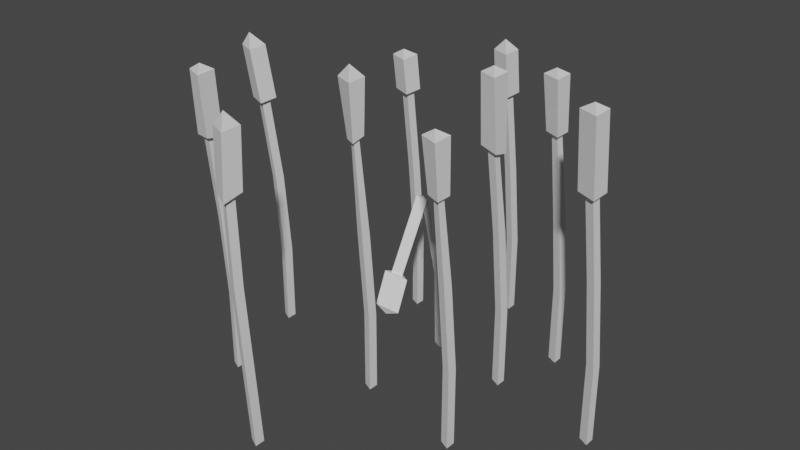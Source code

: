 # Source: cattail.blend  (saved by Blender 2.91.10; exported with 4.5.12 LTS)
import bpy
from mathutils import Matrix  # noqa: F401  (used for matrix-valued properties, if any)

bpy.ops.wm.read_factory_settings(use_empty=True)
scene = bpy.context.scene
scene.name = 'Scene'

# ---- collections
col_collection = bpy.data.collections.new('Collection'); scene.collection.children.link(col_collection)

# ---- world
world_world = bpy.data.worlds.new('World'); scene.world = world_world
world_world.use_nodes = True; world_world.node_tree.nodes.clear()
_N = world_world.node_tree.nodes; _L = world_world.node_tree.links
n0 = _N.new('ShaderNodeOutputWorld'); n0.name = 'World Output'; n0.location = (300, 300)
n1 = _N.new('ShaderNodeBackground'); n1.name = 'Background'; n1.location = (10, 300)
n1.inputs[0].default_value = (0.05088, 0.05088, 0.05088, 1.0)
_L.new(n1.outputs[0], n0.inputs[0])
n0.is_active_output = True
world_world.color = (0.05088, 0.05088, 0.05088)
world_world.use_sun_shadow = False
world_world.sun_shadow_jitter_overblur = 0.0

# ---- meshes
me_plane_015 = bpy.data.meshes.new('Plane.015')
me_plane_015.from_pydata([(-0.06278, -0.05857, 0.0), (0.02262, -0.1013, 0.0), (0.02262, -0.01587, 0.0), (-0.1886, -0.0535, 2.009), (-0.105, -0.09854, 2.001), (-0.1022, -0.01473, 2.017), (-0.2498, -0.05155, 2.008), (-0.07503, -0.1456, 1.992), (-0.06903, 0.0296, 2.027), (-0.291, 0.0006939, 2.473), (-0.1116, -0.08556, 2.484), (-0.1148, 0.09301, 2.485), (-0.1783, 0.002124, 2.601), (-0.06278, -0.1024, 0.6698), (-0.1168, -0.1024, 1.34), (-0.03128, -0.05967, 1.34), (0.02262, -0.05967, 0.6698), (-0.0311, -0.1451, 1.34), (0.02262, -0.1451, 0.6698), (0.8713, 1.74, -0.003008), (0.9567, 1.697, -0.003008), (0.9567, 1.783, -0.003008), (0.7426, 1.734, 2.016), (0.8316, 1.7, 2.009), (0.8181, 1.78, 1.982), (0.6829, 1.73, 2.025), (0.8696, 1.659, 2.016), (0.8447, 1.829, 1.966), (0.6431, 1.752, 2.584), (0.8224, 1.666, 2.595), (0.8193, 1.845, 2.596), (0.7558, 1.754, 2.653), (0.8713, 1.74, 0.6668), (0.8173, 1.74, 1.337), (0.9028, 1.783, 1.337), (0.9567, 1.783, 0.6668), (0.903, 1.697, 1.337), (0.9567, 1.697, 0.6668), (0.1707, 1.875, 0.0009155), (0.2561, 1.832, 0.0009155), (0.2561, 1.917, 0.0009155), (0.153, 1.875, 0.6707), (0.02048, 1.863, 1.312), (0.08695, 1.922, 1.347), (0.2384, 1.917, 0.6707), (0.09843, 1.839, 1.363), (0.2384, 1.832, 0.6707), (0.05122, 1.573, 0.7303), (-0.03655, 1.545, 0.7551), (-0.02896, 1.623, 0.7213), (0.1117, 1.565, 0.7245), (-0.0717, 1.507, 0.7767), (-0.05588, 1.67, 0.706), (0.1015, 1.463, 0.4533), (-0.08289, 1.405, 0.502), (-0.0664, 1.568, 0.4309), (-0.02136, 1.454, 0.4059), (0.1022, 1.829, 1.35), (0.02169, 1.88, 1.345), (0.01498, 1.801, 1.378), (0.115, 1.034, -0.003008), (0.2004, 0.9913, -0.003008), (0.2004, 1.077, -0.003008), (0.008254, 1.04, 2.11), (0.06453, 1.006, 2.116), (0.06644, 1.063, 2.129), (-0.03339, 1.043, 2.101), (0.0846, 0.9731, 2.113), (0.08865, 1.093, 2.141), (-0.1151, 1.045, 2.57), (0.06966, 0.9587, 2.58), (0.0658, 1.137, 2.579), (-0.002537, 1.048, 2.684), (0.115, 1.034, 0.6668), (0.06105, 1.034, 1.337), (0.1465, 1.077, 1.337), (0.2004, 1.077, 0.6668), (0.1467, 0.9913, 1.337), (0.2004, 0.9913, 0.6668), (-1.16, 1.389, -0.003008), (-1.075, 1.346, -0.003008), (-1.075, 1.432, -0.003008), (-1.341, 1.391, 2.005), (-1.255, 1.349, 2.009), (-1.256, 1.435, 2.009), (-1.402, 1.39, 2.003), (-1.222, 1.303, 2.01), (-1.225, 1.481, 2.011), (-1.506, 1.4, 2.432), (-1.328, 1.314, 2.442), (-1.331, 1.492, 2.443), (-1.418, 1.403, 2.55), (-1.16, 1.389, 0.6668), (-1.22, 1.389, 1.337), (-1.134, 1.432, 1.337), (-1.075, 1.432, 0.6668), (-1.134, 1.346, 1.337), (-1.075, 1.346, 0.6668), (-0.4256, 2.304, 0.0004478), (-0.3402, 2.262, 0.0004478), (-0.3402, 2.347, 0.0004478), (-0.5545, 2.306, 2.009), (-0.4682, 2.265, 2.012), (-0.4677, 2.35, 2.013), (-0.617, 2.305, 2.006), (-0.4365, 2.218, 2.013), (-0.436, 2.397, 2.014), (-0.6643, 2.317, 2.293), (-0.4825, 2.23, 2.303), (-0.4802, 2.409, 2.305), (-0.5486, 2.318, 2.361), (-0.4256, 2.304, 0.6703), (-0.4796, 2.304, 1.34), (-0.3941, 2.347, 1.34), (-0.3402, 2.347, 0.6703), (-0.394, 2.262, 1.34), (-0.3402, 2.262, 0.6703), (1.051, 2.304, 0.0004478), (1.137, 2.262, 0.0004478), (1.137, 2.347, 0.0004478), (0.9355, 2.306, 2.009), (1.007, 2.271, 2.012), (1.006, 2.343, 2.012), (0.8843, 2.306, 2.007), (1.034, 2.233, 2.013), (1.032, 2.382, 2.014), (0.8233, 2.317, 2.457), (1.003, 2.23, 2.468), (0.9995, 2.409, 2.469), (0.936, 2.318, 2.526), (1.051, 2.304, 0.6703), (0.9975, 2.304, 1.34), (1.083, 2.347, 1.34), (1.137, 2.347, 0.6703), (1.083, 2.262, 1.34), (1.137, 2.262, 0.6703), (1.051, 0.8321, 0.0004478), (1.137, 0.7894, 0.0004478), (1.137, 0.8748, 0.0004478), (0.9389, 0.8341, 2.009), (1.005, 0.8017, 2.012), (1.004, 0.8681, 2.012), (0.8913, 0.8335, 2.007), (1.03, 0.7657, 2.013), (1.028, 0.9045, 2.013), (0.8241, 0.8442, 2.425), (1.003, 0.7584, 2.436), (0.9994, 0.9361, 2.437), (0.936, 0.8457, 2.496), (1.051, 0.8321, 0.6703), (0.9975, 0.8321, 1.34), (1.083, 0.8748, 1.34), (1.137, 0.8748, 0.6703), (1.083, 0.7894, 1.34), (1.137, 0.7894, 0.6703), (-0.9325, 0.5657, 0.0004478), (-0.8471, 0.523, 0.0004478), (-0.8471, 0.6084, 0.0004478), (-1.075, 0.5636, 2.007), (-0.9845, 0.5291, 2.023), (-0.9946, 0.6119, 2.004), (-1.137, 0.5586, 2.002), (-0.9474, 0.4863, 2.036), (-0.9681, 0.6594, 1.995), (-1.193, 0.5778, 2.51), (-1.004, 0.4916, 2.521), (-1.02, 0.6701, 2.522), (-1.078, 0.5793, 2.579), (-0.9325, 0.5657, 0.6703), (-0.9865, 0.5657, 1.34), (-0.901, 0.6084, 1.34), (-0.8471, 0.6084, 0.6703), (-0.9008, 0.523, 1.34), (-0.8471, 0.523, 0.6703), (0.262, 2.77, 0.0004478), (0.3474, 2.727, 0.0004478), (0.3474, 2.813, 0.0004478), (0.1367, 2.772, 2.009), (0.2223, 2.73, 2.012), (0.2211, 2.816, 2.013), (0.07544, 2.771, 2.006), (0.2543, 2.684, 2.013), (0.252, 2.862, 2.014), (0.03792, 2.781, 2.365), (0.2172, 2.695, 2.375), (0.2142, 2.873, 2.376), (0.1465, 2.784, 2.473), (0.262, 2.77, 0.6703), (0.208, 2.77, 1.34), (0.2935, 2.813, 1.34), (0.3474, 2.813, 0.6703), (0.2937, 2.727, 1.34), (0.3474, 2.727, 0.6703), (1.829, 1.533, 0.0), (1.914, 1.49, 0.0), (1.914, 1.576, 0.0), (1.703, 1.535, 2.008), (1.789, 1.493, 2.012), (1.788, 1.579, 2.012), (1.642, 1.534, 2.006), (1.821, 1.447, 2.013), (1.819, 1.626, 2.014), (1.6, 1.545, 2.599), (1.78, 1.459, 2.609), (1.777, 1.638, 2.611), (1.713, 1.547, 2.668), (1.829, 1.533, 0.6698), (1.775, 1.533, 1.34), (1.86, 1.576, 1.34), (1.914, 1.576, 0.6698), (1.86, 1.49, 1.34), (1.914, 1.49, 0.6698)], [], [(15, 14, 3, 5), (17, 15, 5, 4), (14, 17, 4, 3), (5, 3, 6, 8), (4, 5, 8, 7), (3, 4, 7, 6), (8, 6, 9, 11), (7, 8, 11, 10), (6, 7, 10, 9), (11, 9, 12), (10, 11, 12), (9, 10, 12), (0, 1, 18, 13), (13, 18, 17, 14), (1, 2, 16, 18), (18, 16, 15, 17), (2, 0, 13, 16), (16, 13, 14, 15), (34, 33, 22, 24), (36, 34, 24, 23), (33, 36, 23, 22), (24, 22, 25, 27), (23, 24, 27, 26), (22, 23, 26, 25), (27, 25, 28, 30), (26, 27, 30, 29), (25, 26, 29, 28), (30, 28, 31), (29, 30, 31), (28, 29, 31), (19, 20, 37, 32), (32, 37, 36, 33), (20, 21, 35, 37), (37, 35, 34, 36), (21, 19, 32, 35), (35, 32, 33, 34), (38, 39, 46, 41), (41, 46, 45, 42), (39, 40, 44, 46), (46, 44, 43, 45), (40, 38, 41, 44), (44, 41, 42, 43), (45, 43, 42), (58, 57, 47, 49), (59, 58, 49, 48), (57, 59, 48, 47), (49, 47, 50, 52), (48, 49, 52, 51), (47, 48, 51, 50), (52, 50, 53, 55), (51, 52, 55, 54), (50, 51, 54, 53), (55, 53, 56), (54, 55, 56), (53, 54, 56), (59, 57, 58), (75, 74, 63, 65), (77, 75, 65, 64), (74, 77, 64, 63), (65, 63, 66, 68), (64, 65, 68, 67), (63, 64, 67, 66), (68, 66, 69, 71), (67, 68, 71, 70), (66, 67, 70, 69), (71, 69, 72), (70, 71, 72), (69, 70, 72), (60, 61, 78, 73), (73, 78, 77, 74), (61, 62, 76, 78), (78, 76, 75, 77), (62, 60, 73, 76), (76, 73, 74, 75), (94, 93, 82, 84), (96, 94, 84, 83), (93, 96, 83, 82), (84, 82, 85, 87), (83, 84, 87, 86), (82, 83, 86, 85), (87, 85, 88, 90), (86, 87, 90, 89), (85, 86, 89, 88), (90, 88, 91), (89, 90, 91), (88, 89, 91), (79, 80, 97, 92), (92, 97, 96, 93), (80, 81, 95, 97), (97, 95, 94, 96), (81, 79, 92, 95), (95, 92, 93, 94), (113, 112, 101, 103), (115, 113, 103, 102), (112, 115, 102, 101), (103, 101, 104, 106), (102, 103, 106, 105), (101, 102, 105, 104), (106, 104, 107, 109), (105, 106, 109, 108), (104, 105, 108, 107), (109, 107, 110), (108, 109, 110), (107, 108, 110), (98, 99, 116, 111), (111, 116, 115, 112), (99, 100, 114, 116), (116, 114, 113, 115), (100, 98, 111, 114), (114, 111, 112, 113), (132, 131, 120, 122), (134, 132, 122, 121), (131, 134, 121, 120), (122, 120, 123, 125), (121, 122, 125, 124), (120, 121, 124, 123), (125, 123, 126, 128), (124, 125, 128, 127), (123, 124, 127, 126), (128, 126, 129), (127, 128, 129), (126, 127, 129), (117, 118, 135, 130), (130, 135, 134, 131), (118, 119, 133, 135), (135, 133, 132, 134), (119, 117, 130, 133), (133, 130, 131, 132), (151, 150, 139, 141), (153, 151, 141, 140), (150, 153, 140, 139), (141, 139, 142, 144), (140, 141, 144, 143), (139, 140, 143, 142), (144, 142, 145, 147), (143, 144, 147, 146), (142, 143, 146, 145), (147, 145, 148), (146, 147, 148), (145, 146, 148), (136, 137, 154, 149), (149, 154, 153, 150), (137, 138, 152, 154), (154, 152, 151, 153), (138, 136, 149, 152), (152, 149, 150, 151), (170, 169, 158, 160), (172, 170, 160, 159), (169, 172, 159, 158), (160, 158, 161, 163), (159, 160, 163, 162), (158, 159, 162, 161), (163, 161, 164, 166), (162, 163, 166, 165), (161, 162, 165, 164), (166, 164, 167), (165, 166, 167), (164, 165, 167), (155, 156, 173, 168), (168, 173, 172, 169), (156, 157, 171, 173), (173, 171, 170, 172), (157, 155, 168, 171), (171, 168, 169, 170), (189, 188, 177, 179), (191, 189, 179, 178), (188, 191, 178, 177), (179, 177, 180, 182), (178, 179, 182, 181), (177, 178, 181, 180), (182, 180, 183, 185), (181, 182, 185, 184), (180, 181, 184, 183), (185, 183, 186), (184, 185, 186), (183, 184, 186), (174, 175, 192, 187), (187, 192, 191, 188), (175, 176, 190, 192), (192, 190, 189, 191), (176, 174, 187, 190), (190, 187, 188, 189), (208, 207, 196, 198), (210, 208, 198, 197), (207, 210, 197, 196), (198, 196, 199, 201), (197, 198, 201, 200), (196, 197, 200, 199), (201, 199, 202, 204), (200, 201, 204, 203), (199, 200, 203, 202), (204, 202, 205), (203, 204, 205), (202, 203, 205), (193, 194, 211, 206), (206, 211, 210, 207), (194, 195, 209, 211), (211, 209, 208, 210), (195, 193, 206, 209), (209, 206, 207, 208)])
me_plane_015.polygons.foreach_set('use_smooth', [True] * 200)
_k = set([(0, 1), (0, 2), (0, 13), (1, 2), (1, 18), (2, 16), (3, 4), (3, 5), (3, 6), (3, 14), (4, 5), (4, 7), (4, 17), (5, 8), (5, 15), (6, 7), (6, 8), (6, 9), (7, 8), (7, 10), (8, 11), (9, 10), (9, 11), (9, 12), (10, 11), (10, 12), (11, 12), (13, 14), (15, 16), (17, 18), (19, 20), (19, 21), (19, 32), (20, 21), (20, 37), (21, 35), (22, 23), (22, 24), (22, 25), (22, 33), (23, 24), (23, 26), (23, 36), (24, 27), (24, 34), (25, 26), (25, 27), (25, 28), (26, 27), (26, 29), (27, 30), (28, 29), (28, 30), (28, 31), (29, 30), (29, 31), (30, 31), (32, 33), (34, 35), (36, 37), (38, 39), (38, 40), (38, 41), (39, 40), (39, 46), (40, 44), (41, 42), (42, 43), (42, 45), (43, 44), (43, 45), (45, 46), (47, 48), (47, 49), (47, 50), (47, 57), (48, 49), (48, 51), (48, 59), (49, 52), (49, 58), (50, 51), (50, 52), (50, 53), (51, 52), (51, 54), (52, 55), (53, 54), (53, 55), (53, 56), (54, 55), (54, 56), (55, 56), (57, 58), (57, 59), (58, 59), (60, 61), (60, 62), (60, 73), (61, 62), (61, 78), (62, 76), (63, 64), (63, 65), (63, 66), (63, 74), (64, 65), (64, 67), (64, 77), (65, 68), (65, 75), (66, 67), (66, 68), (66, 69), (67, 68), (67, 70), (68, 71), (69, 70), (69, 71), (69, 72), (70, 71), (70, 72), (71, 72), (73, 74), (75, 76), (77, 78), (79, 80), (79, 81), (79, 92), (80, 81), (80, 97), (81, 95), (82, 83), (82, 84), (82, 85), (82, 93), (83, 84), (83, 86), (83, 96), (84, 87), (84, 94), (85, 86), (85, 87), (85, 88), (86, 87), (86, 89), (87, 90), (88, 89), (88, 90), (88, 91), (89, 90), (89, 91), (90, 91), (92, 93), (94, 95), (96, 97), (98, 99), (98, 100), (98, 111), (99, 100), (99, 116), (100, 114), (101, 102), (101, 103), (101, 104), (101, 112), (102, 103), (102, 105), (102, 115), (103, 106), (103, 113), (104, 105), (104, 106), (104, 107), (105, 106), (105, 108), (106, 109), (107, 108), (107, 109), (107, 110), (108, 109), (108, 110), (109, 110), (111, 112), (113, 114), (115, 116), (117, 118), (117, 119), (117, 130), (118, 119), (118, 135), (119, 133), (120, 121), (120, 122), (120, 123), (120, 131), (121, 122), (121, 124), (121, 134), (122, 125), (122, 132), (123, 124), (123, 125), (123, 126), (124, 125), (124, 127), (125, 128), (126, 127), (126, 128), (126, 129), (127, 128), (127, 129), (128, 129), (130, 131), (132, 133), (134, 135), (136, 137), (136, 138), (136, 149), (137, 138), (137, 154), (138, 152), (139, 140), (139, 141), (139, 142), (139, 150), (140, 141), (140, 143), (140, 153), (141, 144), (141, 151), (142, 143), (142, 144), (142, 145), (143, 144), (143, 146), (144, 147), (145, 146), (145, 147), (145, 148), (146, 147), (146, 148), (147, 148), (149, 150), (151, 152), (153, 154), (155, 156), (155, 157), (155, 168), (156, 157), (156, 173), (157, 171), (158, 159), (158, 160), (158, 161), (158, 169), (159, 160), (159, 162), (159, 172), (160, 163), (160, 170), (161, 162), (161, 163), (161, 164), (162, 163), (162, 165), (163, 166), (164, 165), (164, 166), (164, 167), (165, 166), (165, 167), (166, 167), (168, 169), (170, 171), (172, 173), (174, 175), (174, 176), (174, 187), (175, 176), (175, 192), (176, 190), (177, 178), (177, 179), (177, 180), (177, 188), (178, 179), (178, 181), (178, 191), (179, 182), (179, 189), (180, 181), (180, 182), (180, 183), (181, 182), (181, 184), (182, 185), (183, 184), (183, 185), (183, 186), (184, 185), (184, 186), (185, 186), (187, 188), (189, 190), (191, 192), (193, 194), (193, 195), (193, 206), (194, 195), (194, 211), (195, 209), (196, 197), (196, 198), (196, 199), (196, 207), (197, 198), (197, 200), (197, 210), (198, 201), (198, 208), (199, 200), (199, 201), (199, 202), (200, 201), (200, 203), (201, 204), (202, 203), (202, 204), (202, 205), (203, 204), (203, 205), (204, 205), (206, 207), (208, 209), (210, 211)])
me_plane_015.attributes.new('sharp_edge', 'BOOLEAN', 'EDGE').data.foreach_set('value', [ (min(e.vertices), max(e.vertices)) in _k for e in me_plane_015.edges])
_uv = me_plane_015.uv_layers.new(name='UVMap')
_uv.uv.foreach_set('vector', [0.3206, 0.2031, 0.3492, 0.2016, 0.357, 0.0, 0.3284, 0.0003664, 0.8425, 0.2029, 0.8681, 0.2029, 0.8687, 0.0, 0.8431, 0.000217, 0.552, 0.391, 0.5337, 0.3829, 0.5415, 0.5776, 0.5599, 0.5846, 0.6099, 0.8038, 0.6098, 0.8323, 0.6181, 0.8488, 0.6181, 0.7891, 0.5869, 0.8152, 0.6099, 0.8038, 0.6181, 0.7891, 0.5702, 0.8131, 0.6098, 0.8323, 0.5869, 0.8152, 0.5702, 0.8131, 0.6181, 0.8488, 0.7681, 0.6755, 0.7086, 0.6796, 0.7084, 0.7664, 0.7681, 0.7635, 0.2924, 0.7865, 0.3459, 0.7839, 0.3459, 0.696, 0.2924, 0.6987, 0.7463, 0.7835, 0.7087, 0.7664, 0.7084, 0.852, 0.7463, 0.8681, 0.6487, 0.8461, 0.6487, 0.7904, 0.6287, 0.8146, 0.2424, 0.8958, 0.2424, 0.8463, 0.2202, 0.8763, 0.7463, 0.8681, 0.7084, 0.852, 0.7133, 0.8796, 0.5599, 0.008064, 0.5417, 0.0, 0.5303, 0.19, 0.5486, 0.1981, 0.5486, 0.1981, 0.5303, 0.19, 0.5337, 0.3829, 0.552, 0.391, 0.8431, 0.6047, 0.8687, 0.6047, 0.8683, 0.4045, 0.8427, 0.4045, 0.8427, 0.4045, 0.8683, 0.4045, 0.8681, 0.2029, 0.8425, 0.2029, 0.3284, 0.6051, 0.357, 0.6035, 0.3459, 0.4031, 0.3173, 0.4047, 0.3173, 0.4047, 0.3459, 0.4031, 0.3492, 0.2016, 0.3206, 0.2031, 0.2016, 0.2031, 0.2303, 0.2016, 0.238, 0.0, 0.2094, 0.0003663, 0.8162, 0.2029, 0.8418, 0.2029, 0.8425, 0.0, 0.8168, 0.000217, 0.6407, 0.391, 0.6224, 0.3829, 0.6302, 0.5776, 0.6487, 0.5846, 0.2147, 0.82, 0.2376, 0.803, 0.2459, 0.7865, 0.198, 0.8222, 0.2376, 0.8316, 0.2147, 0.82, 0.198, 0.8222, 0.2459, 0.8463, 0.2376, 0.803, 0.2376, 0.8316, 0.2459, 0.8463, 0.2459, 0.7865, 0.05971, 0.6051, 0.0001711, 0.6092, 0.0, 0.696, 0.05971, 0.6931, 0.7681, 0.8566, 0.8216, 0.854, 0.8216, 0.7661, 0.7681, 0.7688, 0.3962, 0.7353, 0.3586, 0.7183, 0.3583, 0.8039, 0.3962, 0.8199, 0.4311, 0.8584, 0.4311, 0.8027, 0.4111, 0.8269, 0.1945, 0.8958, 0.1945, 0.8463, 0.1723, 0.8763, 0.3962, 0.8199, 0.3583, 0.8039, 0.3632, 0.8314, 0.6487, 0.008064, 0.6305, 0.0, 0.6191, 0.19, 0.6373, 0.1981, 0.6373, 0.1981, 0.6191, 0.19, 0.6224, 0.3829, 0.6407, 0.391, 0.8168, 0.6047, 0.8425, 0.6047, 0.8421, 0.4045, 0.8165, 0.4045, 0.8165, 0.4045, 0.8421, 0.4045, 0.8418, 0.2029, 0.8162, 0.2029, 0.2094, 0.6051, 0.238, 0.6035, 0.2269, 0.4031, 0.1983, 0.4047, 0.1983, 0.4047, 0.2269, 0.4031, 0.2303, 0.2016, 0.2016, 0.2031, 0.4311, 0.4159, 0.4134, 0.4069, 0.3966, 0.5972, 0.4144, 0.6063, 0.4144, 0.6063, 0.3966, 0.5972, 0.4114, 0.8027, 0.4311, 0.7956, 0.4425, 0.9957, 0.4681, 0.9956, 0.4672, 0.7949, 0.4416, 0.795, 0.4416, 0.795, 0.4672, 0.7949, 0.4681, 0.589, 0.4431, 0.5846, 0.4131, 0.4069, 0.4416, 0.4038, 0.4251, 0.2036, 0.3966, 0.2067, 0.3966, 0.2067, 0.4251, 0.2036, 0.4416, 0.007838, 0.4148, 0.0, 0.3581, 0.8653, 0.3581, 0.8401, 0.339, 0.8496, 0.6345, 0.7904, 0.6487, 0.7839, 0.6487, 0.5846, 0.6343, 0.5899, 0.62, 0.7862, 0.6343, 0.7806, 0.6343, 0.5846, 0.6197, 0.5904, 0.6181, 0.5874, 0.5895, 0.5846, 0.5895, 0.7874, 0.6181, 0.7891, 0.7523, 0.6616, 0.7268, 0.6488, 0.7084, 0.6488, 0.7617, 0.6755, 0.7523, 0.6359, 0.7523, 0.6616, 0.7617, 0.6755, 0.7617, 0.6219, 0.7268, 0.6488, 0.7523, 0.6359, 0.7617, 0.6219, 0.7084, 0.6488, 0.1502, 0.7865, 0.1197, 0.7965, 0.1194, 0.8829, 0.1502, 0.874, 0.076, 0.8855, 0.1057, 0.8719, 0.1057, 0.7865, 0.07584, 0.8003, 0.4709, 0.687, 0.5303, 0.6935, 0.5303, 0.6056, 0.4708, 0.6001, 0.2938, 0.8583, 0.339, 0.8972, 0.3303, 0.8606, 0.339, 0.8401, 0.2938, 0.8583, 0.3303, 0.8606, 0.4708, 0.6001, 0.5303, 0.6056, 0.5036, 0.5846, 0.7313, 0.6133, 0.7313, 0.5846, 0.7084, 0.6018, 0.281, 0.2031, 0.3096, 0.2016, 0.3173, 0.0, 0.2888, 0.0003664, 0.7899, 0.2029, 0.8156, 0.2029, 0.8162, 0.0, 0.7906, 0.000217, 0.6999, 0.391, 0.6816, 0.3829, 0.6894, 0.5776, 0.7078, 0.5846, 0.3749, 0.8649, 0.3978, 0.8479, 0.4061, 0.8314, 0.3583, 0.8671, 0.3978, 0.8764, 0.3749, 0.8649, 0.3583, 0.8671, 0.4061, 0.8912, 0.3978, 0.8479, 0.3978, 0.8764, 0.4061, 0.8912, 0.4061, 0.8314, 0.3583, 0.6051, 0.2987, 0.6092, 0.2986, 0.688, 0.3583, 0.685, 0.0, 0.7865, 0.05353, 0.7839, 0.05353, 0.704, 2.263e-05, 0.7068, 0.03792, 0.8036, 0.0003686, 0.7865, 3.377e-05, 0.8643, 0.03792, 0.8804, 0.5372, 0.8425, 0.5371, 0.7869, 0.5087, 0.8087, 0.1807, 0.8942, 0.1807, 0.8447, 0.1502, 0.8763, 0.03792, 0.8804, 3.377e-05, 0.8643, 0.004944, 0.8997, 0.7078, 0.008064, 0.6896, 0.0, 0.6783, 0.19, 0.6965, 0.1981, 0.6965, 0.1981, 0.6783, 0.19, 0.6816, 0.3829, 0.6999, 0.391, 0.7906, 0.6047, 0.8162, 0.6047, 0.8158, 0.4045, 0.7902, 0.4045, 0.7902, 0.4045, 0.8158, 0.4045, 0.8156, 0.2029, 0.7899, 0.2029, 0.2887, 0.6051, 0.3173, 0.6035, 0.3062, 0.4031, 0.2776, 0.4047, 0.2776, 0.4047, 0.3062, 0.4031, 0.3096, 0.2016, 0.281, 0.2031, 0.2413, 0.2031, 0.2699, 0.2016, 0.2776, 0.0, 0.2491, 0.0003664, 0.9475, 0.2029, 0.9731, 0.2029, 0.9737, 0.0, 0.9481, 0.000217, 0.6111, 0.391, 0.5928, 0.3829, 0.6006, 0.5776, 0.6191, 0.5846, 0.2898, 0.8262, 0.2643, 0.8134, 0.2459, 0.8134, 0.2992, 0.8401, 0.2898, 0.8006, 0.2898, 0.8262, 0.2992, 0.8401, 0.2992, 0.7865, 0.2643, 0.8134, 0.2898, 0.8006, 0.2992, 0.7865, 0.2459, 0.8134, 0.7084, 0.5846, 0.6488, 0.5887, 0.6487, 0.6664, 0.7084, 0.6634, 0.1194, 0.7865, 0.1729, 0.7839, 0.1729, 0.7052, 0.1194, 0.7079, 0.5684, 0.8012, 0.5309, 0.7841, 0.5306, 0.8607, 0.5684, 0.8769, 0.7162, 0.8251, 0.7162, 0.7694, 0.6866, 0.7907, 0.6581, 0.8938, 0.6581, 0.8444, 0.6265, 0.876, 0.5684, 0.8769, 0.5306, 0.8607, 0.5355, 0.8973, 0.6191, 0.008064, 0.6009, 0.0, 0.5895, 0.19, 0.6077, 0.1981, 0.6077, 0.1981, 0.5895, 0.19, 0.5928, 0.3829, 0.6111, 0.391, 0.9481, 0.6047, 0.9737, 0.6047, 0.9734, 0.4045, 0.9477, 0.4045, 0.9477, 0.4045, 0.9734, 0.4045, 0.9731, 0.2029, 0.9475, 0.2029, 0.249, 0.6051, 0.2776, 0.6035, 0.2666, 0.4031, 0.238, 0.4047, 0.238, 0.4047, 0.2666, 0.4031, 0.2699, 0.2016, 0.2413, 0.2031, 0.162, 0.2031, 0.1906, 0.2016, 0.1983, 0.0, 0.1698, 0.0003662, 0.9212, 0.2029, 0.9468, 0.2029, 0.9475, 0.0, 0.9219, 0.000217, 0.5815, 0.391, 0.5633, 0.3829, 0.5711, 0.5776, 0.5895, 0.5846, 0.3432, 0.8262, 0.3176, 0.8134, 0.2992, 0.8134, 0.3526, 0.8401, 0.3432, 0.8006, 0.3432, 0.8262, 0.3526, 0.8401, 0.3526, 0.7865, 0.3176, 0.8134, 0.3432, 0.8006, 0.3526, 0.7865, 0.2992, 0.8134, 0.2985, 0.6051, 0.239, 0.6092, 0.2388, 0.696, 0.2985, 0.6931, 0.5303, 0.6935, 0.5839, 0.6909, 0.5839, 0.603, 0.5304, 0.6057, 0.8595, 0.6926, 0.822, 0.6755, 0.8216, 0.7611, 0.8595, 0.7772, 0.7663, 0.8221, 0.7663, 0.7664, 0.7463, 0.7907, 0.8438, 0.8978, 0.8438, 0.8483, 0.8216, 0.8783, 0.8595, 0.7772, 0.8216, 0.7611, 0.8266, 0.7887, 0.5895, 0.008064, 0.5713, 0.0, 0.5599, 0.19, 0.5781, 0.1981, 0.5781, 0.1981, 0.5599, 0.19, 0.5633, 0.3829, 0.5815, 0.391, 0.9219, 0.6047, 0.9475, 0.6047, 0.9471, 0.4045, 0.9215, 0.4045, 0.9215, 0.4045, 0.9471, 0.4045, 0.9468, 0.2029, 0.9212, 0.2029, 0.1697, 0.6051, 0.1983, 0.6035, 0.1873, 0.4031, 0.1587, 0.4047, 0.1587, 0.4047, 0.1873, 0.4031, 0.1906, 0.2016, 0.162, 0.2031, 0.08264, 0.2031, 0.1113, 0.2016, 0.119, 0.0, 0.09044, 0.0003663, 0.9737, 0.2029, 0.9994, 0.2029, 1.0, 0.0, 0.9744, 0.000217, 0.6703, 0.391, 0.652, 0.3829, 0.6598, 0.5776, 0.6783, 0.5846, 0.7784, 0.6492, 0.8013, 0.6322, 0.8096, 0.6158, 0.7617, 0.6514, 0.8013, 0.6608, 0.7784, 0.6492, 0.7617, 0.6514, 0.8096, 0.6755, 0.8013, 0.6322, 0.8013, 0.6608, 0.8096, 0.6755, 0.8096, 0.6158, 0.1791, 0.6051, 0.1196, 0.6092, 0.1194, 0.696, 0.1791, 0.6931, 0.5305, 0.7841, 0.5841, 0.7815, 0.5841, 0.6935, 0.5305, 0.6963, 0.07584, 0.8036, 0.03829, 0.7865, 0.03792, 0.8722, 0.07584, 0.8882, 0.8896, 0.8444, 0.8896, 0.7887, 0.8695, 0.8129, 0.8659, 0.8978, 0.8659, 0.8483, 0.8438, 0.8783, 0.07584, 0.8882, 0.03792, 0.8722, 0.04286, 0.8997, 0.6783, 0.008064, 0.66, 0.0, 0.6487, 0.19, 0.6669, 0.1981, 0.6669, 0.1981, 0.6487, 0.19, 0.652, 0.3829, 0.6703, 0.391, 0.9744, 0.6047, 1.0, 0.6047, 0.9996, 0.4045, 0.974, 0.4045, 0.974, 0.4045, 0.9996, 0.4045, 0.9994, 0.2029, 0.9737, 0.2029, 0.09039, 0.6051, 0.119, 0.6035, 0.1079, 0.4031, 0.07933, 0.4047, 0.07933, 0.4047, 0.1079, 0.4031, 0.1113, 0.2016, 0.08264, 0.2031, 0.1223, 0.2031, 0.1509, 0.2016, 0.1587, 0.0, 0.1301, 0.0003663, 0.895, 0.2029, 0.9206, 0.2029, 0.9212, 0.0, 0.8956, 0.000217, 0.5224, 0.391, 0.5041, 0.3829, 0.5119, 0.5776, 0.5303, 0.5846, 0.2856, 0.8548, 0.2856, 0.8834, 0.2938, 0.8998, 0.2938, 0.8401, 0.2627, 0.8663, 0.2856, 0.8548, 0.2938, 0.8401, 0.2459, 0.8641, 0.2856, 0.8834, 0.2627, 0.8663, 0.2459, 0.8641, 0.2938, 0.8998, 0.7084, 0.6755, 0.6488, 0.6796, 0.6487, 0.7664, 0.7084, 0.7635, 0.1729, 0.7865, 0.2265, 0.7839, 0.2265, 0.696, 0.173, 0.6987, 0.6866, 0.7835, 0.649, 0.7664, 0.6487, 0.852, 0.6866, 0.8681, 0.883, 0.6715, 0.883, 0.6158, 0.863, 0.64, 0.5923, 0.8982, 0.5923, 0.8488, 0.5702, 0.8787, 0.6866, 0.8681, 0.6487, 0.852, 0.6536, 0.8796, 0.5303, 0.008064, 0.5121, 0.0, 0.5008, 0.19, 0.519, 0.1981, 0.519, 0.1981, 0.5008, 0.19, 0.5041, 0.3829, 0.5224, 0.391, 0.8956, 0.6047, 0.9212, 0.6047, 0.9208, 0.4045, 0.8952, 0.4045, 0.8952, 0.4045, 0.9208, 0.4045, 0.9206, 0.2029, 0.895, 0.2029, 0.1301, 0.6051, 0.1587, 0.6035, 0.1476, 0.4031, 0.119, 0.4047, 0.119, 0.4047, 0.1476, 0.4031, 0.1509, 0.2016, 0.1223, 0.2031, 0.04298, 0.2031, 0.0716, 0.2016, 0.07933, 0.0, 0.05078, 0.0003664, 0.8687, 0.2029, 0.8943, 0.2029, 0.895, 0.0, 0.8693, 0.000217, 0.4928, 0.391, 0.4745, 0.3829, 0.4823, 0.5776, 0.5008, 0.5846, 0.8613, 0.8034, 0.8613, 0.8319, 0.8695, 0.8483, 0.8695, 0.7887, 0.8384, 0.8148, 0.8613, 0.8034, 0.8695, 0.7887, 0.8216, 0.8127, 0.8613, 0.8319, 0.8384, 0.8148, 0.8216, 0.8127, 0.8695, 0.8483, 0.2388, 0.6051, 0.1793, 0.6092, 0.1791, 0.696, 0.2388, 0.6931, 0.05971, 0.7865, 0.1132, 0.7839, 0.1132, 0.696, 0.05973, 0.6987, 0.5087, 0.8015, 0.4712, 0.7844, 0.4708, 0.87, 0.5087, 0.8861, 0.5287, 0.8958, 0.5287, 0.8401, 0.5087, 0.8644, 0.2202, 0.8958, 0.2202, 0.8463, 0.198, 0.8763, 0.5087, 0.8861, 0.4708, 0.87, 0.4758, 0.8976, 0.5008, 0.008064, 0.4825, 0.0, 0.4712, 0.19, 0.4894, 0.1981, 0.4894, 0.1981, 0.4712, 0.19, 0.4745, 0.3829, 0.4928, 0.391, 0.8693, 0.6047, 0.895, 0.6047, 0.8946, 0.4045, 0.869, 0.4045, 0.869, 0.4045, 0.8946, 0.4045, 0.8943, 0.2029, 0.8687, 0.2029, 0.05072, 0.6051, 0.07933, 0.6035, 0.06826, 0.4031, 0.03966, 0.4047, 0.03966, 0.4047, 0.06826, 0.4031, 0.0716, 0.2016, 0.04298, 0.2031, 0.3603, 0.2031, 0.3889, 0.2016, 0.3966, 0.0, 0.3681, 0.0003664, 0.7637, 0.2029, 0.7893, 0.2029, 0.7899, 0.0, 0.7643, 0.000217, 0.7295, 0.391, 0.7112, 0.3829, 0.719, 0.5776, 0.7374, 0.5846, 0.8535, 0.6554, 0.828, 0.6426, 0.8096, 0.6426, 0.863, 0.6694, 0.8535, 0.6298, 0.8535, 0.6554, 0.863, 0.6694, 0.863, 0.6158, 0.828, 0.6426, 0.8535, 0.6298, 0.863, 0.6158, 0.8096, 0.6426, 0.5305, 0.6935, 0.471, 0.6976, 0.4708, 0.7758, 0.5305, 0.7728, 0.7681, 0.7661, 0.8216, 0.7635, 0.8216, 0.6843, 0.7681, 0.687, 0.8975, 0.6926, 0.8599, 0.6755, 0.8596, 0.7526, 0.8975, 0.7688, 0.7138, 0.8798, 0.7138, 0.8241, 0.6866, 0.8464, 0.622, 0.8969, 0.622, 0.8474, 0.5923, 0.8787, 0.8975, 0.7688, 0.8596, 0.7526, 0.8645, 0.7887, 0.7374, 0.008064, 0.7192, 0.0, 0.7078, 0.19, 0.726, 0.1981, 0.726, 0.1981, 0.7078, 0.19, 0.7112, 0.3829, 0.7295, 0.391, 0.7643, 0.6047, 0.7899, 0.6047, 0.7896, 0.4045, 0.7639, 0.4045, 0.7639, 0.4045, 0.7896, 0.4045, 0.7893, 0.2029, 0.7637, 0.2029, 0.368, 0.6051, 0.3966, 0.6035, 0.3856, 0.4031, 0.357, 0.4047, 0.357, 0.4047, 0.3856, 0.4031, 0.3889, 0.2016, 0.3603, 0.2031, 0.003313, 0.2031, 0.03194, 0.2016, 0.03966, 0.0, 0.01112, 0.0003664, 0.7374, 0.2029, 0.763, 0.2029, 0.7637, 0.0, 0.738, 0.000217, 0.4632, 0.391, 0.4449, 0.3829, 0.4527, 0.5776, 0.4712, 0.5846, 0.1669, 0.82, 0.1898, 0.803, 0.198, 0.7865, 0.1502, 0.8222, 0.1897, 0.8316, 0.1669, 0.82, 0.1502, 0.8222, 0.198, 0.8463, 0.1898, 0.803, 0.1897, 0.8316, 0.198, 0.8463, 0.198, 0.7865, 0.1194, 0.6051, 0.05988, 0.6092, 0.05971, 0.696, 0.1194, 0.6931, 0.2388, 0.7865, 0.2924, 0.7839, 0.2924, 0.696, 0.2389, 0.6987, 0.3962, 0.6222, 0.3586, 0.6051, 0.3583, 0.6907, 0.3962, 0.7068, 0.7663, 0.8778, 0.7663, 0.8221, 0.7463, 0.8464, 0.8917, 0.8939, 0.8917, 0.8444, 0.8695, 0.8743, 0.3962, 0.7068, 0.3583, 0.6907, 0.3632, 0.7183, 0.4712, 0.008064, 0.453, 0.0, 0.4416, 0.19, 0.4598, 0.1981, 0.4598, 0.1981, 0.4416, 0.19, 0.4449, 0.3829, 0.4632, 0.391, 0.7381, 0.6047, 0.7637, 0.6047, 0.7633, 0.4045, 0.7377, 0.4045, 0.7377, 0.4045, 0.7633, 0.4045, 0.763, 0.2029, 0.7374, 0.2029, 0.01106, 0.6051, 0.03966, 0.6035, 0.0286, 0.4031, 0.0, 0.4047, 0.0, 0.4047, 0.0286, 0.4031, 0.03194, 0.2016, 0.003313, 0.2031])
me_plane_015.use_remesh_fix_poles = True
me_plane_015.use_remesh_preserve_attributes = False
me_plane_015.use_mirror_vertex_groups = False
me_plane_015.update()

# ---- objects
ob_plane_012 = bpy.data.objects.new('Plane.012', me_plane_015)

# ---- transforms, parenting, visibility, modifiers, constraints
ob_plane_012.location = (-0.2071, -1.093, -0.0005282)
ob_plane_012.lineart.crease_threshold = 0.0

# ---- collection membership
col_collection.objects.link(ob_plane_012)

# ---- scene / render settings (as saved in the file)
scene.frame_start = 1; scene.frame_end = 250; scene.frame_set(1)
scene.render.engine = 'BLENDER_EEVEE_NEXT'
scene.cycles.use_denoising = False
scene.cycles.samples = 128
scene.cycles.sampling_pattern = 'TABULATED_SOBOL'
scene.cycles.use_adaptive_sampling = False
scene.cycles.use_light_tree = False
scene.view_settings.view_transform = 'Filmic'
bpy.context.view_layer.update()

# ---- added for rendering (the .blend has no active camera and no usable light): camera, sun
cam_auto = bpy.data.cameras.new('AutoCamera')
cam_auto.lens = 50.0
cam_auto.sensor_width = 36.0
cam_auto.clip_end = 1000.0
ob_auto_camera = bpy.data.objects.new('AutoCamera', cam_auto)
scene.collection.objects.link(ob_auto_camera)
ob_auto_camera.location = (4.8955, -5.60702, 5.25895)
ob_auto_camera.rotation_euler = (1.09748, -7.21219e-08, 0.694738)
scene.camera = ob_auto_camera
light_auto_sun = bpy.data.lights.new('AutoSun', 'SUN')
light_auto_sun.energy = 3.0
light_auto_sun.angle = 0.0523599
ob_auto_sun = bpy.data.objects.new('AutoSun', light_auto_sun)
scene.collection.objects.link(ob_auto_sun)
ob_auto_sun.rotation_euler = (0.872665, 0.174533, 0.523599)
bpy.context.view_layer.update()
